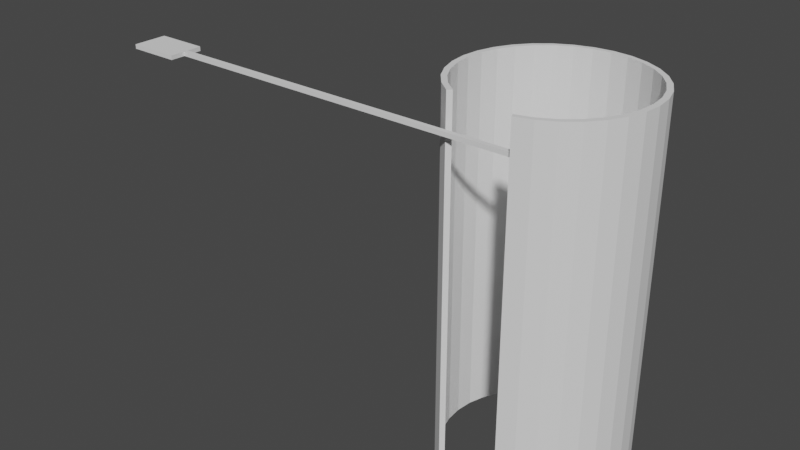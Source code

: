 # Source: cylinder.blend  (saved by Blender 2.93.21; exported with 4.5.12 LTS)
import bpy
from mathutils import Matrix  # noqa: F401  (used for matrix-valued properties, if any)

bpy.ops.wm.read_factory_settings(use_empty=True)
scene = bpy.context.scene
scene.name = 'Scene'

# ---- collections
col_collection = bpy.data.collections.new('Collection'); scene.collection.children.link(col_collection)

# ---- materials (node trees are filled in below, after node groups)
mat_stage = bpy.data.materials.new('Stage')
mat_stage.alpha_threshold = 0.0
mat_stage.use_backface_culling = True
mat_stage.use_transparent_shadow = False
mat_stage.roughness = 0.5
mat_stage.specular_intensity = 0.0
mat_stage.line_color = (0.0, 0.0, 0.0, 1.0)

# ---- material node trees
mat_stage.use_nodes = True; mat_stage.node_tree.nodes.clear()
_N = mat_stage.node_tree.nodes; _L = mat_stage.node_tree.links
n0 = _N.new('ShaderNodeOutputMaterial'); n0.name = 'Material Output'; n0.location = (300, 300)
n1 = _N.new('ShaderNodeBsdfPrincipled'); n1.name = 'Principled BSDF'; n1.location = (10, 300)
n1.distribution = 'GGX'
n1.subsurface_method = 'BURLEY'
n1.inputs[3].default_value = 1.45
n1.inputs[13].default_value = 0.0
n1.inputs[27].default_value = (0.0, 0.0, 0.0, 1.0)
n1.inputs[28].default_value = 1.0
_L.new(n1.outputs[0], n0.inputs[0])
n0.is_active_output = True

# ---- world
world_world = bpy.data.worlds.new('World'); scene.world = world_world
world_world.use_nodes = True; world_world.node_tree.nodes.clear()
_N = world_world.node_tree.nodes; _L = world_world.node_tree.links
n0 = _N.new('ShaderNodeOutputWorld'); n0.name = 'World Output'; n0.location = (300, 300)
n1 = _N.new('ShaderNodeBackground'); n1.name = 'Background'; n1.location = (10, 300)
n1.inputs[0].default_value = (0.05088, 0.05088, 0.05088, 1.0)
_L.new(n1.outputs[0], n0.inputs[0])
n0.is_active_output = True
world_world.color = (0.05088, 0.05088, 0.05088)
world_world.use_sun_shadow = False
world_world.sun_shadow_jitter_overblur = 0.0

# ---- meshes
me_001 = bpy.data.meshes.new('立方体.001')
me_001.from_pydata([(66.99, -35.72, -8.618), (66.99, -35.72, 84.77), (69.94, -35.37, -8.618), (69.94, -35.37, 84.77), (72.78, -34.32, -8.618), (72.78, -34.32, 84.77), (75.4, -32.61, -8.618), (75.4, -32.62, 84.77), (77.7, -30.32, -8.618), (77.7, -30.32, 84.77), (79.58, -27.52, -8.618), (79.58, -27.52, 84.77), (80.98, -24.33, -8.618), (80.98, -24.33, 84.77), (81.84, -20.87, -8.618), (81.84, -20.87, 84.77), (82.13, -17.27, -8.618), (82.13, -17.27, 84.77), (81.84, -13.67, -8.618), (81.84, -13.67, 84.77), (80.98, -10.21, -8.618), (80.98, -10.21, 84.77), (79.58, -7.024, -8.618), (79.58, -7.024, 84.77), (77.7, -4.228, -8.618), (77.7, -4.228, 84.77), (75.4, -1.933, -8.618), (75.4, -1.933, 84.77), (72.78, -0.2283, -8.618), (72.78, -0.2283, 84.77), (69.94, 0.8216, -8.618), (69.94, 0.8216, 84.77), (58.57, -1.933, -8.618), (58.57, -1.933, 84.77), (56.28, -4.228, -8.618), (56.28, -4.228, 84.77), (54.39, -7.024, -8.618), (54.39, -7.024, 84.77), (52.99, -10.21, -8.618), (52.99, -10.21, 84.77), (52.13, -13.67, -8.618), (52.13, -13.67, 84.77), (51.84, -17.27, -8.618), (51.84, -17.27, 84.77), (52.13, -20.87, -8.618), (52.13, -20.87, 84.77), (52.99, -24.33, -8.618), (52.99, -24.33, 84.77), (54.39, -27.52, -8.618), (54.39, -27.52, 84.77), (56.28, -30.32, -8.618), (56.28, -30.32, 84.77), (58.57, -32.62, -8.618), (58.57, -32.62, 84.77), (61.19, -34.32, -8.618), (61.19, -34.32, 84.77), (64.03, -35.37, -8.618), (64.03, -35.37, 84.77), (66.99, -36.72, -8.618), (66.99, -36.72, 84.77), (70.18, -36.34, -8.618), (70.18, -36.34, 84.77), (73.23, -35.21, -8.618), (73.23, -35.21, 84.77), (76.03, -33.39, -8.618), (76.03, -33.39, 84.77), (78.47, -30.96, -8.618), (78.47, -30.96, 84.77), (80.46, -28.01, -8.618), (80.46, -28.01, 84.77), (81.93, -24.66, -8.618), (81.93, -24.66, 84.77), (82.83, -21.04, -8.618), (82.83, -21.04, 84.77), (83.13, -17.27, -8.618), (83.13, -17.27, 84.77), (82.83, -13.51, -8.618), (82.83, -13.51, 84.77), (81.93, -9.891, -8.618), (81.93, -9.891, 84.77), (80.46, -6.542, -8.618), (80.46, -6.542, 84.77), (78.47, -3.592, -8.618), (78.47, -3.592, 84.77), (76.03, -1.156, -8.618), (76.03, -1.156, 84.77), (73.23, 0.6653, -8.618), (73.23, 0.6653, 84.77), (70.29, 1.76, -8.618), (70.29, 1.76, 84.77), (57.87, -1.226, -8.618), (57.87, -1.226, 84.77), (55.51, -3.592, -8.618), (55.51, -3.592, 84.77), (53.52, -6.542, -8.618), (53.52, -6.542, 84.77), (52.05, -9.891, -8.618), (52.05, -9.891, 84.77), (51.15, -13.51, -8.618), (51.15, -13.51, 84.77), (50.84, -17.27, -8.618), (50.84, -17.27, 84.77), (51.15, -21.04, -8.618), (51.15, -21.04, 84.77), (52.05, -24.66, -8.618), (52.05, -24.66, 84.77), (53.52, -28.01, -8.618), (53.52, -28.01, 84.77), (55.51, -30.96, -8.618), (55.51, -30.96, 84.77), (57.94, -33.39, -8.618), (57.94, -33.39, 84.77), (60.74, -35.21, -8.618), (60.74, -35.21, 84.77), (63.8, -36.34, -8.618), (63.8, -36.34, 84.77), (-4.599, -2.334, -0.5608), (-4.599, -2.334, 0.5608), (-4.599, 2.334, -0.5608), (-4.599, 2.334, 0.5608), (4.599, -3.735, -0.5608), (4.599, -3.735, 0.5608), (4.599, 3.735, -0.5608), (4.599, 3.735, 0.5608), (-4.599, 3.735, -0.5608), (-4.599, -3.735, -0.5608), (-4.599, -3.735, 0.5608), (-4.599, 3.735, 0.5608), (-4.599, 2.334, -0.5608), (-4.599, -2.334, -0.5608), (-4.599, -2.334, 0.5608), (-4.599, 2.334, 0.5608), (4.599, -0.4669, 0.5608), (4.599, -0.4669, -0.5608), (4.599, 0.4669, 0.5608), (4.599, 0.4669, -0.5608), (9.88, 0.4669, 0.5608), (9.88, -0.4669, 0.5608), (9.88, -0.4669, -0.5608), (9.88, 0.4669, -0.5608), (10.53, 0.4669, 0.5608), (10.53, -0.4669, 0.5608), (10.53, -0.4669, -0.5608), (10.53, 0.4669, -0.5608), (70.13, 0.4669, 0.5608), (70.13, -0.4669, 0.5608), (70.13, -0.4669, -0.5608), (70.13, 0.4669, -0.5608), (7.239, 0.4669, -0.5608), (7.239, -0.4669, 0.5608), (5.919, -0.4669, 0.5608), (27.72, 1.176, -9.222), (27.72, 1.176, 21.56)], [(152, 151)], [(0, 1, 3, 2), (2, 3, 5, 4), (4, 5, 7, 6), (6, 7, 9, 8), (8, 9, 11, 10), (10, 11, 13, 12), (12, 13, 15, 14), (14, 15, 17, 16), (16, 17, 19, 18), (18, 19, 21, 20), (20, 21, 23, 22), (22, 23, 25, 24), (24, 25, 27, 26), (26, 27, 29, 28), (28, 29, 31, 30), (32, 33, 35, 34), (34, 35, 37, 36), (36, 37, 39, 38), (38, 39, 41, 40), (40, 41, 43, 42), (42, 43, 45, 44), (44, 45, 47, 46), (46, 47, 49, 48), (48, 49, 51, 50), (50, 51, 53, 52), (52, 53, 55, 54), (54, 55, 57, 56), (56, 57, 1, 0), (58, 60, 61, 59), (60, 62, 63, 61), (62, 64, 65, 63), (64, 66, 67, 65), (66, 68, 69, 67), (68, 70, 71, 69), (70, 72, 73, 71), (72, 74, 75, 73), (74, 76, 77, 75), (76, 78, 79, 77), (78, 80, 81, 79), (80, 82, 83, 81), (82, 84, 85, 83), (84, 86, 87, 85), (86, 88, 89, 87), (90, 92, 93, 91), (92, 94, 95, 93), (94, 96, 97, 95), (96, 98, 99, 97), (98, 100, 101, 99), (100, 102, 103, 101), (102, 104, 105, 103), (104, 106, 107, 105), (106, 108, 109, 107), (108, 110, 111, 109), (110, 112, 113, 111), (112, 114, 115, 113), (114, 58, 59, 115), (0, 2, 60, 58), (3, 1, 59, 61), (2, 4, 62, 60), (5, 3, 61, 63), (4, 6, 64, 62), (7, 5, 63, 65), (6, 8, 66, 64), (9, 7, 65, 67), (8, 10, 68, 66), (11, 9, 67, 69), (10, 12, 70, 68), (13, 11, 69, 71), (12, 14, 72, 70), (15, 13, 71, 73), (14, 16, 74, 72), (17, 15, 73, 75), (16, 18, 76, 74), (19, 17, 75, 77), (18, 20, 78, 76), (21, 19, 77, 79), (20, 22, 80, 78), (23, 21, 79, 81), (22, 24, 82, 80), (25, 23, 81, 83), (24, 26, 84, 82), (27, 25, 83, 85), (26, 28, 86, 84), (29, 27, 85, 87), (28, 30, 88, 86), (31, 29, 87, 89), (30, 31, 89, 88), (33, 32, 90, 91), (32, 34, 92, 90), (35, 33, 91, 93), (34, 36, 94, 92), (37, 35, 93, 95), (36, 38, 96, 94), (39, 37, 95, 97), (38, 40, 98, 96), (41, 39, 97, 99), (40, 42, 100, 98), (43, 41, 99, 101), (42, 44, 102, 100), (45, 43, 101, 103), (44, 46, 104, 102), (47, 45, 103, 105), (46, 48, 106, 104), (49, 47, 105, 107), (48, 50, 108, 106), (51, 49, 107, 109), (50, 52, 110, 108), (53, 51, 109, 111), (52, 54, 112, 110), (55, 53, 111, 113), (54, 56, 114, 112), (57, 55, 113, 115), (56, 0, 58, 114), (1, 57, 115, 59), (116, 117, 119, 118), (124, 127, 123, 122), (122, 123, 134, 135), (120, 121, 126, 125), (124, 122, 135, 133, 120, 125), (123, 127, 126, 121, 132, 134), (129, 128, 124, 125), (130, 129, 125, 126), (131, 130, 126, 127), (128, 131, 127, 124), (116, 118, 128, 129), (117, 116, 129, 130), (119, 117, 130, 131), (118, 119, 131, 128), (133, 132, 121, 120), (135, 134, 136, 140, 144, 147, 143, 139, 148), (133, 135, 148, 139, 143, 147, 146, 142, 138), (132, 133, 138, 142, 146, 145, 141, 137, 149, 150), (134, 132, 150, 149, 137, 141, 145, 144, 140, 136), (147, 144, 145, 146)])
_uv = me_001.uv_layers.new(name='UVマップ')
_uv.uv.foreach_set('vector', [1.0, 0.5, 1.0, 1.0, 0.9688, 1.0, 0.9688, 0.5, 0.9688, 0.5, 0.9688, 1.0, 0.9375, 1.0, 0.9375, 0.5, 0.9375, 0.5, 0.9375, 1.0, 0.9062, 1.0, 0.9062, 0.5, 0.9062, 0.5, 0.9062, 1.0, 0.875, 1.0, 0.875, 0.5, 0.875, 0.5, 0.875, 1.0, 0.8438, 1.0, 0.8438, 0.5, 0.8438, 0.5, 0.8438, 1.0, 0.8125, 1.0, 0.8125, 0.5, 0.8125, 0.5, 0.8125, 1.0, 0.7812, 1.0, 0.7812, 0.5, 0.7812, 0.5, 0.7812, 1.0, 0.75, 1.0, 0.75, 0.5, 0.75, 0.5, 0.75, 1.0, 0.7188, 1.0, 0.7188, 0.5, 0.7188, 0.5, 0.7188, 1.0, 0.6875, 1.0, 0.6875, 0.5, 0.6875, 0.5, 0.6875, 1.0, 0.6562, 1.0, 0.6562, 0.5, 0.6562, 0.5, 0.6562, 1.0, 0.625, 1.0, 0.625, 0.5, 0.625, 0.5, 0.625, 1.0, 0.5938, 1.0, 0.5938, 0.5, 0.5938, 0.5, 0.5938, 1.0, 0.5625, 1.0, 0.5625, 0.5, 0.5625, 0.5, 0.5625, 1.0, 0.5312, 1.0, 0.5312, 0.5, 0.4062, 0.5, 0.4062, 1.0, 0.375, 1.0, 0.375, 0.5, 0.375, 0.5, 0.375, 1.0, 0.3438, 1.0, 0.3438, 0.5, 0.3438, 0.5, 0.3438, 1.0, 0.3125, 1.0, 0.3125, 0.5, 0.3125, 0.5, 0.3125, 1.0, 0.2812, 1.0, 0.2812, 0.5, 0.2812, 0.5, 0.2812, 1.0, 0.25, 1.0, 0.25, 0.5, 0.25, 0.5, 0.25, 1.0, 0.2188, 1.0, 0.2188, 0.5, 0.2188, 0.5, 0.2188, 1.0, 0.1875, 1.0, 0.1875, 0.5, 0.1875, 0.5, 0.1875, 1.0, 0.1562, 1.0, 0.1562, 0.5, 0.1562, 0.5, 0.1562, 1.0, 0.125, 1.0, 0.125, 0.5, 0.125, 0.5, 0.125, 1.0, 0.09375, 1.0, 0.09375, 0.5, 0.09375, 0.5, 0.09375, 1.0, 0.0625, 1.0, 0.0625, 0.5, 0.0625, 0.5, 0.0625, 1.0, 0.03125, 1.0, 0.03125, 0.5, 0.03125, 0.5, 0.03125, 1.0, 0.0, 1.0, 0.0, 0.5, 1.0, 0.5, 0.9688, 0.5, 0.9688, 1.0, 1.0, 1.0, 0.9688, 0.5, 0.9375, 0.5, 0.9375, 1.0, 0.9688, 1.0, 0.9375, 0.5, 0.9062, 0.5, 0.9062, 1.0, 0.9375, 1.0, 0.9062, 0.5, 0.875, 0.5, 0.875, 1.0, 0.9062, 1.0, 0.875, 0.5, 0.8438, 0.5, 0.8438, 1.0, 0.875, 1.0, 0.8438, 0.5, 0.8125, 0.5, 0.8125, 1.0, 0.8438, 1.0, 0.8125, 0.5, 0.7812, 0.5, 0.7812, 1.0, 0.8125, 1.0, 0.7812, 0.5, 0.75, 0.5, 0.75, 1.0, 0.7812, 1.0, 0.75, 0.5, 0.7188, 0.5, 0.7188, 1.0, 0.75, 1.0, 0.7188, 0.5, 0.6875, 0.5, 0.6875, 1.0, 0.7188, 1.0, 0.6875, 0.5, 0.6562, 0.5, 0.6562, 1.0, 0.6875, 1.0, 0.6562, 0.5, 0.625, 0.5, 0.625, 1.0, 0.6562, 1.0, 0.625, 0.5, 0.5938, 0.5, 0.5938, 1.0, 0.625, 1.0, 0.5938, 0.5, 0.5625, 0.5, 0.5625, 1.0, 0.5938, 1.0, 0.5625, 0.5, 0.5312, 0.5, 0.5312, 1.0, 0.5625, 1.0, 0.4062, 0.5, 0.375, 0.5, 0.375, 1.0, 0.4062, 1.0, 0.375, 0.5, 0.3438, 0.5, 0.3438, 1.0, 0.375, 1.0, 0.3438, 0.5, 0.3125, 0.5, 0.3125, 1.0, 0.3438, 1.0, 0.3125, 0.5, 0.2812, 0.5, 0.2812, 1.0, 0.3125, 1.0, 0.2812, 0.5, 0.25, 0.5, 0.25, 1.0, 0.2812, 1.0, 0.25, 0.5, 0.2188, 0.5, 0.2188, 1.0, 0.25, 1.0, 0.2188, 0.5, 0.1875, 0.5, 0.1875, 1.0, 0.2188, 1.0, 0.1875, 0.5, 0.1562, 0.5, 0.1562, 1.0, 0.1875, 1.0, 0.1562, 0.5, 0.125, 0.5, 0.125, 1.0, 0.1562, 1.0, 0.125, 0.5, 0.09375, 0.5, 0.09375, 1.0, 0.125, 1.0, 0.09375, 0.5, 0.0625, 0.5, 0.0625, 1.0, 0.09375, 1.0, 0.0625, 0.5, 0.03125, 0.5, 0.03125, 1.0, 0.0625, 1.0, 0.03125, 0.5, 0.0, 0.5, 0.0, 1.0, 0.03125, 1.0, 1.0, 0.5, 0.9688, 0.5, 0.9688, 0.5, 1.0, 0.5, 0.9688, 1.0, 1.0, 1.0, 1.0, 1.0, 0.9688, 1.0, 0.9688, 0.5, 0.9375, 0.5, 0.9375, 0.5, 0.9688, 0.5, 0.9375, 1.0, 0.9688, 1.0, 0.9688, 1.0, 0.9375, 1.0, 0.9375, 0.5, 0.9062, 0.5, 0.9062, 0.5, 0.9375, 0.5, 0.9062, 1.0, 0.9375, 1.0, 0.9375, 1.0, 0.9062, 1.0, 0.9062, 0.5, 0.875, 0.5, 0.875, 0.5, 0.9062, 0.5, 0.875, 1.0, 0.9062, 1.0, 0.9062, 1.0, 0.875, 1.0, 0.875, 0.5, 0.8438, 0.5, 0.8438, 0.5, 0.875, 0.5, 0.8438, 1.0, 0.875, 1.0, 0.875, 1.0, 0.8438, 1.0, 0.8438, 0.5, 0.8125, 0.5, 0.8125, 0.5, 0.8438, 0.5, 0.8125, 1.0, 0.8438, 1.0, 0.8438, 1.0, 0.8125, 1.0, 0.8125, 0.5, 0.7812, 0.5, 0.7812, 0.5, 0.8125, 0.5, 0.7812, 1.0, 0.8125, 1.0, 0.8125, 1.0, 0.7812, 1.0, 0.7812, 0.5, 0.75, 0.5, 0.75, 0.5, 0.7812, 0.5, 0.75, 1.0, 0.7812, 1.0, 0.7812, 1.0, 0.75, 1.0, 0.75, 0.5, 0.7188, 0.5, 0.7188, 0.5, 0.75, 0.5, 0.7188, 1.0, 0.75, 1.0, 0.75, 1.0, 0.7188, 1.0, 0.7188, 0.5, 0.6875, 0.5, 0.6875, 0.5, 0.7188, 0.5, 0.6875, 1.0, 0.7188, 1.0, 0.7188, 1.0, 0.6875, 1.0, 0.6875, 0.5, 0.6562, 0.5, 0.6562, 0.5, 0.6875, 0.5, 0.6562, 1.0, 0.6875, 1.0, 0.6875, 1.0, 0.6562, 1.0, 0.6562, 0.5, 0.625, 0.5, 0.625, 0.5, 0.6562, 0.5, 0.625, 1.0, 0.6562, 1.0, 0.6562, 1.0, 0.625, 1.0, 0.625, 0.5, 0.5938, 0.5, 0.5938, 0.5, 0.625, 0.5, 0.5938, 1.0, 0.625, 1.0, 0.625, 1.0, 0.5938, 1.0, 0.5938, 0.5, 0.5625, 0.5, 0.5625, 0.5, 0.5938, 0.5, 0.5625, 1.0, 0.5938, 1.0, 0.5938, 1.0, 0.5625, 1.0, 0.5625, 0.5, 0.5312, 0.5, 0.5312, 0.5, 0.5625, 0.5, 0.5312, 1.0, 0.5625, 1.0, 0.5625, 1.0, 0.5312, 1.0, 0.5312, 0.5, 0.5312, 1.0, 0.5312, 1.0, 0.5312, 0.5, 0.4062, 1.0, 0.4062, 0.5, 0.4062, 0.5, 0.4062, 1.0, 0.4062, 0.5, 0.375, 0.5, 0.375, 0.5, 0.4062, 0.5, 0.375, 1.0, 0.4062, 1.0, 0.4062, 1.0, 0.375, 1.0, 0.375, 0.5, 0.3438, 0.5, 0.3438, 0.5, 0.375, 0.5, 0.3438, 1.0, 0.375, 1.0, 0.375, 1.0, 0.3438, 1.0, 0.3438, 0.5, 0.3125, 0.5, 0.3125, 0.5, 0.3438, 0.5, 0.3125, 1.0, 0.3438, 1.0, 0.3438, 1.0, 0.3125, 1.0, 0.3125, 0.5, 0.2812, 0.5, 0.2812, 0.5, 0.3125, 0.5, 0.2812, 1.0, 0.3125, 1.0, 0.3125, 1.0, 0.2812, 1.0, 0.2812, 0.5, 0.25, 0.5, 0.25, 0.5, 0.2812, 0.5, 0.25, 1.0, 0.2812, 1.0, 0.2812, 1.0, 0.25, 1.0, 0.25, 0.5, 0.2188, 0.5, 0.2188, 0.5, 0.25, 0.5, 0.2188, 1.0, 0.25, 1.0, 0.25, 1.0, 0.2188, 1.0, 0.2188, 0.5, 0.1875, 0.5, 0.1875, 0.5, 0.2188, 0.5, 0.1875, 1.0, 0.2188, 1.0, 0.2188, 1.0, 0.1875, 1.0, 0.1875, 0.5, 0.1562, 0.5, 0.1562, 0.5, 0.1875, 0.5, 0.1562, 1.0, 0.1875, 1.0, 0.1875, 1.0, 0.1562, 1.0, 0.1562, 0.5, 0.125, 0.5, 0.125, 0.5, 0.1562, 0.5, 0.125, 1.0, 0.1562, 1.0, 0.1562, 1.0, 0.125, 1.0, 0.125, 0.5, 0.09375, 0.5, 0.09375, 0.5, 0.125, 0.5, 0.09375, 1.0, 0.125, 1.0, 0.125, 1.0, 0.09375, 1.0, 0.09375, 0.5, 0.0625, 0.5, 0.0625, 0.5, 0.09375, 0.5, 0.0625, 1.0, 0.09375, 1.0, 0.09375, 1.0, 0.0625, 1.0, 0.0625, 0.5, 0.03125, 0.5, 0.03125, 0.5, 0.0625, 0.5, 0.03125, 1.0, 0.0625, 1.0, 0.0625, 1.0, 0.03125, 1.0, 0.03125, 0.5, 0.0, 0.5, 0.0, 0.5, 0.03125, 0.5, 0.0, 1.0, 0.03125, 1.0, 0.03125, 1.0, 0.0, 1.0, 0.375, 0.0, 0.625, 0.0, 0.625, 0.25, 0.375, 0.25, 0.375, 0.25, 0.625, 0.25, 0.625, 0.5, 0.375, 0.5, 0.375, 0.5, 0.625, 0.5, 0.625, 0.5999, 0.375, 0.5994, 0.375, 0.75, 0.625, 0.75, 0.625, 1.0, 0.375, 1.0, 0.125, 0.5, 0.375, 0.5, 0.375, 0.5994, 0.375, 0.6473, 0.375, 0.75, 0.125, 0.75, 0.625, 0.5, 0.875, 0.5, 0.875, 0.75, 0.625, 0.75, 0.625, 0.6477, 0.625, 0.5999, 0.375, 0.0, 0.375, 0.25, 0.375, 0.25, 0.375, 0.0, 0.0, 0.0, 0.0, 0.0, 0.0, 0.0, 0.0, 0.0, 0.625, 0.25, 0.625, 0.0, 0.625, 0.0, 0.625, 0.25, 0.0, 0.0, 0.0, 0.0, 0.0, 0.0, 0.0, 0.0, 0.375, 0.0, 0.375, 0.25, 0.375, 0.25, 0.375, 0.0, 0.625, 0.0, 0.375, 0.0, 0.375, 0.0, 0.625, 0.0, 0.625, 0.25, 0.625, 0.0, 0.625, 0.0, 0.625, 0.25, 0.375, 0.25, 0.625, 0.25, 0.625, 0.25, 0.375, 0.25, 0.375, 0.6473, 0.625, 0.6477, 0.625, 0.75, 0.375, 0.75, 0.375, 0.5994, 0.625, 0.5999, 0.625, 0.5999, 0.625, 0.5999, 0.625, 0.5999, 0.375, 0.5994, 0.375, 0.5994, 0.375, 0.5994, 0.375, 0.5994, 0.375, 0.6473, 0.375, 0.5994, 0.375, 0.5994, 0.375, 0.5994, 0.375, 0.5994, 0.375, 0.5994, 0.375, 0.6473, 0.375, 0.6473, 0.375, 0.6473, 0.625, 0.6477, 0.375, 0.6473, 0.375, 0.6473, 0.375, 0.6473, 0.375, 0.6473, 0.625, 0.6477, 0.625, 0.6477, 0.625, 0.6477, 0.625, 0.6477, 0.625, 0.6477, 0.625, 0.5999, 0.625, 0.6477, 0.625, 0.6477, 0.625, 0.6477, 0.625, 0.6477, 0.625, 0.6477, 0.625, 0.6477, 0.625, 0.5999, 0.625, 0.5999, 0.625, 0.5999, 0.375, 0.5994, 0.625, 0.5999, 0.625, 0.6477, 0.375, 0.6473])
me_001.materials.append(mat_stage)
me_001.use_remesh_fix_poles = True
me_001.use_remesh_preserve_attributes = False
me_001.use_mirror_x = True
me_001.update()

# ---- objects
ob_goal_b__blue_goal = bpy.data.objects.new('[GOAL_B] Blue goal', None)
ob_start = bpy.data.objects.new('[START]', None)
ob_001 = bpy.data.objects.new('ステージ.001', me_001)

# ---- transforms, parenting, visibility, modifiers, constraints
ob_goal_b__blue_goal.location = (68.03, 16.23, -76.05)
ob_goal_b__blue_goal.rotation_mode = 'QUATERNION'
ob_goal_b__blue_goal.rotation_quaternion = (0.4696, 0.3403, 0.7891, -0.2025)
ob_goal_b__blue_goal.scale = (1.0, 1.0, 1.0)
ob_goal_b__blue_goal.lineart.crease_threshold = 0.0
ob_start.location = (-4.0, 0.0, 1.5)
ob_start.rotation_mode = 'QUATERNION'
ob_start.rotation_quaternion = (0.7071, 0.0, 0.0, -0.7071)
ob_start.scale = (1.0, 1.0, 1.0)
ob_start.lineart.crease_threshold = 0.0
ob_001.location = (0.0, 0.0, 0.5)
ob_001.rotation_mode = 'QUATERNION'
ob_001.rotation_quaternion = (7.55e-08, 1.0, 0.0, 0.0)
ob_001.scale = (1.305, 1.071, 0.8915)
ob_001.lock_scale = (True, True, True)
ob_001.lineart.crease_threshold = 0.0
ob_001.use_mesh_mirror_x = True

# ---- collection membership
col_collection.objects.link(ob_goal_b__blue_goal)
col_collection.objects.link(ob_start)
col_collection.objects.link(ob_001)

# ---- scene / render settings (as saved in the file)
scene.frame_start = 1; scene.frame_end = 250; scene.frame_set(1)
scene.render.engine = 'BLENDER_EEVEE_NEXT'
scene.cycles.samples = 128
scene.cycles.sampling_pattern = 'TABULATED_SOBOL'
scene.cycles.use_adaptive_sampling = False
scene.cycles.use_light_tree = False
scene.view_settings.view_transform = 'Filmic'
bpy.context.view_layer.update()

# ---- added for rendering (the .blend has no active camera and no usable light): camera, sun
cam_auto = bpy.data.cameras.new('AutoCamera')
cam_auto.lens = 50.0
cam_auto.sensor_width = 36.0
cam_auto.clip_end = 2408.43
ob_auto_camera = bpy.data.objects.new('AutoCamera', cam_auto)
scene.collection.objects.link(ob_auto_camera)
ob_auto_camera.location = (188.463, -147.015, 76.6113)
ob_auto_camera.rotation_euler = (1.09748, -7.21219e-08, 0.694738)
scene.camera = ob_auto_camera
light_auto_sun = bpy.data.lights.new('AutoSun', 'SUN')
light_auto_sun.energy = 3.0
light_auto_sun.angle = 0.0523599
ob_auto_sun = bpy.data.objects.new('AutoSun', light_auto_sun)
scene.collection.objects.link(ob_auto_sun)
ob_auto_sun.rotation_euler = (0.872665, 0.174533, 0.523599)
bpy.context.view_layer.update()
